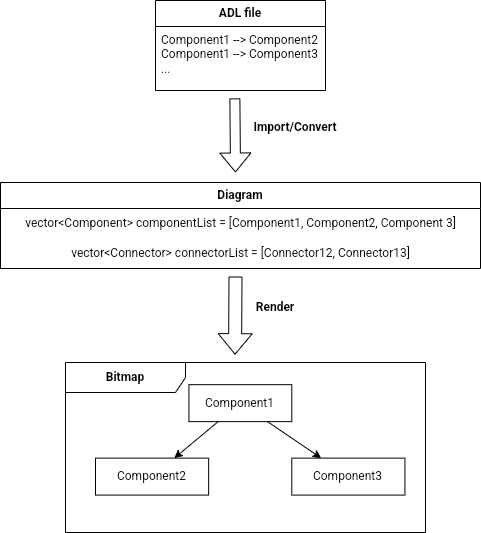

The diagram above was exported from draw.io. Its source (the exported page's mxGraphModel, read from the mxfile embedded in the PNG):
<mxGraphModel dx="2244" dy="747" grid="1" gridSize="10" guides="1" tooltips="1" connect="1" arrows="1" fold="1" page="1" pageScale="1" pageWidth="850" pageHeight="1100" math="0" shadow="0">
  <root>
    <mxCell id="0" />
    <mxCell id="1" parent="0" />
    <mxCell id="SzpcimQVXC5Mvg5-tODH-6" value="&lt;b&gt;ADL file&lt;/b&gt;" style="swimlane;fontStyle=0;childLayout=stackLayout;horizontal=1;startSize=26;fillColor=none;horizontalStack=0;resizeParent=1;resizeParentMax=0;resizeLast=0;collapsible=1;marginBottom=0;whiteSpace=wrap;html=1;" parent="1" vertex="1">
      <mxGeometry x="40" y="138" width="170" height="90" as="geometry" />
    </mxCell>
    <mxCell id="SzpcimQVXC5Mvg5-tODH-7" value="Component1 --&amp;gt; Component2&lt;br&gt;Component1 --&amp;gt; Component3&lt;br&gt;..." style="text;strokeColor=none;fillColor=none;align=left;verticalAlign=top;spacingLeft=4;spacingRight=4;overflow=hidden;rotatable=0;points=[[0,0.5],[1,0.5]];portConstraint=eastwest;whiteSpace=wrap;html=1;" parent="SzpcimQVXC5Mvg5-tODH-6" vertex="1">
      <mxGeometry y="26" width="170" height="64" as="geometry" />
    </mxCell>
    <mxCell id="SzpcimQVXC5Mvg5-tODH-17" value="&lt;b&gt;Diagram&lt;/b&gt;" style="swimlane;fontStyle=0;childLayout=stackLayout;horizontal=1;startSize=26;fillColor=none;horizontalStack=0;resizeParent=1;resizeParentMax=0;resizeLast=0;collapsible=1;marginBottom=0;whiteSpace=wrap;html=1;" parent="1" vertex="1">
      <mxGeometry x="-115" y="320" width="480" height="86" as="geometry" />
    </mxCell>
    <mxCell id="SzpcimQVXC5Mvg5-tODH-21" value="vector&amp;lt;Component&amp;gt; componentList = [Component1, Component2, Component 3]" style="text;html=1;align=center;verticalAlign=middle;resizable=0;points=[];autosize=1;strokeColor=none;fillColor=none;" parent="SzpcimQVXC5Mvg5-tODH-17" vertex="1">
      <mxGeometry y="26" width="480" height="30" as="geometry" />
    </mxCell>
    <mxCell id="SzpcimQVXC5Mvg5-tODH-22" value="vector&amp;lt;Connector&amp;gt; connectorList = [Connector12, Connector13]" style="text;html=1;align=center;verticalAlign=middle;resizable=0;points=[];autosize=1;strokeColor=none;fillColor=none;" parent="SzpcimQVXC5Mvg5-tODH-17" vertex="1">
      <mxGeometry y="56" width="480" height="30" as="geometry" />
    </mxCell>
    <mxCell id="SzpcimQVXC5Mvg5-tODH-38" style="rounded=0;orthogonalLoop=1;jettySize=auto;html=1;shape=flexArrow;exitX=0.467;exitY=1.123;exitDx=0;exitDy=0;exitPerimeter=0;" parent="1" edge="1" source="SzpcimQVXC5Mvg5-tODH-7">
      <mxGeometry relative="1" as="geometry">
        <mxPoint x="230" y="190" as="sourcePoint" />
        <mxPoint x="120" y="310" as="targetPoint" />
      </mxGeometry>
    </mxCell>
    <mxCell id="SzpcimQVXC5Mvg5-tODH-41" value="" style="shape=flexArrow;endArrow=classic;html=1;rounded=0;width=13;endSize=6.5;entryX=0.471;entryY=-0.046;entryDx=0;entryDy=0;entryPerimeter=0;" parent="1" edge="1" target="SzpcimQVXC5Mvg5-tODH-31">
      <mxGeometry width="50" height="50" relative="1" as="geometry">
        <mxPoint x="120" y="414" as="sourcePoint" />
        <mxPoint x="120" y="484" as="targetPoint" />
      </mxGeometry>
    </mxCell>
    <mxCell id="SzpcimQVXC5Mvg5-tODH-43" value="Import/Convert" style="text;html=1;strokeColor=none;fillColor=none;align=center;verticalAlign=middle;whiteSpace=wrap;rounded=0;fontStyle=1" parent="1" vertex="1">
      <mxGeometry x="150" y="250" width="60" height="30" as="geometry" />
    </mxCell>
    <mxCell id="SzpcimQVXC5Mvg5-tODH-45" value="&lt;b&gt;Render&lt;/b&gt;" style="text;html=1;strokeColor=none;fillColor=none;align=center;verticalAlign=middle;whiteSpace=wrap;rounded=0;" parent="1" vertex="1">
      <mxGeometry x="130" y="430" width="60" height="30" as="geometry" />
    </mxCell>
    <mxCell id="SzpcimQVXC5Mvg5-tODH-37" value="" style="group" parent="1" vertex="1" connectable="0">
      <mxGeometry x="-50" y="500" width="360" height="170" as="geometry" />
    </mxCell>
    <mxCell id="SzpcimQVXC5Mvg5-tODH-31" value="&lt;b&gt;Bitmap&lt;/b&gt;" style="shape=umlFrame;whiteSpace=wrap;html=1;pointerEvents=0;width=120;height=30;" parent="SzpcimQVXC5Mvg5-tODH-37" vertex="1">
      <mxGeometry width="360" height="170" as="geometry" />
    </mxCell>
    <mxCell id="SzpcimQVXC5Mvg5-tODH-32" value="Component1" style="html=1;whiteSpace=wrap;" parent="SzpcimQVXC5Mvg5-tODH-37" vertex="1">
      <mxGeometry x="123.42857142857142" y="22.173913043478255" width="102.85714285714285" height="36.95652173913043" as="geometry" />
    </mxCell>
    <mxCell id="SzpcimQVXC5Mvg5-tODH-33" value="Component2" style="html=1;whiteSpace=wrap;" parent="SzpcimQVXC5Mvg5-tODH-37" vertex="1">
      <mxGeometry x="30.00285714285714" y="95.62233825051757" width="113.14285714285714" height="36.95652173913043" as="geometry" />
    </mxCell>
    <mxCell id="SzpcimQVXC5Mvg5-tODH-35" style="rounded=0;orthogonalLoop=1;jettySize=auto;html=1;" parent="SzpcimQVXC5Mvg5-tODH-37" source="SzpcimQVXC5Mvg5-tODH-32" target="SzpcimQVXC5Mvg5-tODH-33" edge="1">
      <mxGeometry relative="1" as="geometry" />
    </mxCell>
    <mxCell id="SzpcimQVXC5Mvg5-tODH-34" value="Component3" style="html=1;whiteSpace=wrap;" parent="SzpcimQVXC5Mvg5-tODH-37" vertex="1">
      <mxGeometry x="226.28571428571428" y="95.62233825051757" width="113.14285714285714" height="36.95652173913043" as="geometry" />
    </mxCell>
    <mxCell id="SzpcimQVXC5Mvg5-tODH-36" style="rounded=0;orthogonalLoop=1;jettySize=auto;html=1;" parent="SzpcimQVXC5Mvg5-tODH-37" source="SzpcimQVXC5Mvg5-tODH-32" target="SzpcimQVXC5Mvg5-tODH-34" edge="1">
      <mxGeometry relative="1" as="geometry" />
    </mxCell>
  </root>
</mxGraphModel>